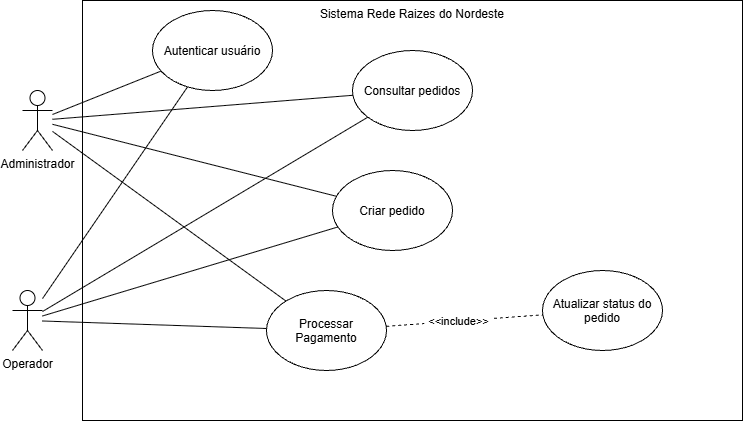

The diagram above was exported from draw.io. Its source (the exported page's mxGraphModel, read from the mxfile embedded in the PNG):
<mxGraphModel dx="1406" dy="780" grid="1" gridSize="10" guides="1" tooltips="1" connect="1" arrows="1" fold="1" page="1" pageScale="1" pageWidth="827" pageHeight="1169" math="0" shadow="0">
  <root>
    <mxCell id="0" />
    <mxCell id="1" parent="0" />
    <mxCell id="VK5lqR_ePjma3fhDbTOv-6" parent="1" style="html=1;whiteSpace=wrap;verticalAlign=top;" value="Sistema Rede Raizes do Nordeste" vertex="1">
      <mxGeometry height="420" width="660" x="110" y="30" as="geometry" />
    </mxCell>
    <mxCell id="VK5lqR_ePjma3fhDbTOv-37" edge="1" parent="1" source="VK5lqR_ePjma3fhDbTOv-1" style="rounded=0;orthogonalLoop=1;jettySize=auto;html=1;defaultLabelBackgroundColor=page;labelPadding=0 4;endArrow=none;endFill=0;" target="VK5lqR_ePjma3fhDbTOv-30">
      <mxGeometry relative="1" as="geometry" />
    </mxCell>
    <mxCell id="VK5lqR_ePjma3fhDbTOv-38" edge="1" parent="1" source="VK5lqR_ePjma3fhDbTOv-1" style="rounded=0;orthogonalLoop=1;jettySize=auto;html=1;defaultLabelBackgroundColor=page;labelPadding=0 4;endArrow=none;endFill=0;" target="VK5lqR_ePjma3fhDbTOv-31">
      <mxGeometry relative="1" as="geometry" />
    </mxCell>
    <mxCell id="VK5lqR_ePjma3fhDbTOv-44" edge="1" parent="1" source="VK5lqR_ePjma3fhDbTOv-1" style="rounded=0;orthogonalLoop=1;jettySize=auto;html=1;defaultLabelBackgroundColor=page;labelPadding=0 4;endArrow=none;endFill=0;" target="VK5lqR_ePjma3fhDbTOv-32">
      <mxGeometry relative="1" x="0.0011" as="geometry" />
    </mxCell>
    <mxCell id="VK5lqR_ePjma3fhDbTOv-45" edge="1" parent="1" source="VK5lqR_ePjma3fhDbTOv-1" style="rounded=0;orthogonalLoop=1;jettySize=auto;html=1;defaultLabelBackgroundColor=page;labelPadding=0 4;endArrow=none;endFill=0;" target="VK5lqR_ePjma3fhDbTOv-33">
      <mxGeometry relative="1" x="0.001" as="geometry" />
    </mxCell>
    <mxCell id="VK5lqR_ePjma3fhDbTOv-1" parent="1" style="shape=umlActor;verticalLabelPosition=bottom;verticalAlign=top;html=1;labelPerimeter=1;" value="Administrador" vertex="1">
      <mxGeometry height="60" width="30" x="50" y="120" as="geometry" />
    </mxCell>
    <mxCell id="VK5lqR_ePjma3fhDbTOv-40" edge="1" parent="1" source="VK5lqR_ePjma3fhDbTOv-2" style="rounded=0;orthogonalLoop=1;jettySize=auto;html=1;defaultLabelBackgroundColor=page;labelPadding=0 4;endArrow=none;endFill=0;" target="VK5lqR_ePjma3fhDbTOv-30">
      <mxGeometry relative="1" x="-0.0001" as="geometry" />
    </mxCell>
    <mxCell id="VK5lqR_ePjma3fhDbTOv-41" edge="1" parent="1" source="VK5lqR_ePjma3fhDbTOv-2" style="rounded=0;orthogonalLoop=1;jettySize=auto;html=1;defaultLabelBackgroundColor=page;labelPadding=0 4;endArrow=none;endFill=0;" target="VK5lqR_ePjma3fhDbTOv-31">
      <mxGeometry relative="1" as="geometry" />
    </mxCell>
    <mxCell id="VK5lqR_ePjma3fhDbTOv-42" edge="1" parent="1" source="VK5lqR_ePjma3fhDbTOv-2" style="rounded=0;orthogonalLoop=1;jettySize=auto;html=1;defaultLabelBackgroundColor=page;labelPadding=0 4;endArrow=none;endFill=0;" target="VK5lqR_ePjma3fhDbTOv-32">
      <mxGeometry relative="1" x="0.0011" as="geometry" />
    </mxCell>
    <mxCell id="VK5lqR_ePjma3fhDbTOv-43" edge="1" parent="1" source="VK5lqR_ePjma3fhDbTOv-2" style="rounded=0;orthogonalLoop=1;jettySize=auto;html=1;defaultLabelBackgroundColor=page;labelPadding=0 4;endArrow=none;endFill=0;" target="VK5lqR_ePjma3fhDbTOv-33" value="">
      <mxGeometry relative="1" x="-0.0013" as="geometry" />
    </mxCell>
    <mxCell id="VK5lqR_ePjma3fhDbTOv-2" parent="1" style="shape=umlActor;verticalLabelPosition=bottom;verticalAlign=top;html=1;labelPerimeter=1;" value="Operador" vertex="1">
      <mxGeometry height="60" width="30" x="40" y="320" as="geometry" />
    </mxCell>
    <mxCell id="VK5lqR_ePjma3fhDbTOv-30" parent="1" style="ellipse;whiteSpace=wrap;html=1;shapeInside=1;" value="Autenticar usuário" vertex="1">
      <mxGeometry height="80" width="120" x="180" y="40" as="geometry" />
    </mxCell>
    <mxCell id="VK5lqR_ePjma3fhDbTOv-31" parent="1" style="ellipse;whiteSpace=wrap;html=1;shapeInside=1;" value="Consultar pedidos" vertex="1">
      <mxGeometry height="80" width="120" x="380" y="80" as="geometry" />
    </mxCell>
    <mxCell id="VK5lqR_ePjma3fhDbTOv-32" parent="1" style="ellipse;whiteSpace=wrap;html=1;shapeInside=1;" value="Criar pedido" vertex="1">
      <mxGeometry height="80" width="120" x="360" y="200" as="geometry" />
    </mxCell>
    <mxCell id="VK5lqR_ePjma3fhDbTOv-46" edge="1" parent="1" source="VK5lqR_ePjma3fhDbTOv-33" style="rounded=0;orthogonalLoop=1;jettySize=auto;html=1;defaultLabelBackgroundColor=page;labelPadding=0 4;dashed=1;endArrow=none;endFill=0;" target="VK5lqR_ePjma3fhDbTOv-34">
      <mxGeometry relative="1" as="geometry" />
    </mxCell>
    <mxCell id="VK5lqR_ePjma3fhDbTOv-48" connectable="0" parent="VK5lqR_ePjma3fhDbTOv-46" style="edgeLabel;html=1;align=center;verticalAlign=middle;resizable=0;points=[];inheritText=1;defaultLabelBackgroundColor=page;labelPadding=0 4;" value="&amp;lt;&amp;lt;include&amp;gt;&amp;gt;" vertex="1">
      <mxGeometry relative="1" x="-0.0781" as="geometry">
        <mxPoint as="offset" />
      </mxGeometry>
    </mxCell>
    <mxCell id="VK5lqR_ePjma3fhDbTOv-33" parent="1" style="ellipse;whiteSpace=wrap;html=1;shapeInside=1;" value="Processar Pagamento" vertex="1">
      <mxGeometry height="80" width="120" x="294" y="320" as="geometry" />
    </mxCell>
    <mxCell id="VK5lqR_ePjma3fhDbTOv-34" parent="1" style="ellipse;whiteSpace=wrap;html=1;shapeInside=1;" value="Atualizar status do pedido" vertex="1">
      <mxGeometry height="80" width="120" x="570" y="300" as="geometry" />
    </mxCell>
  </root>
</mxGraphModel>